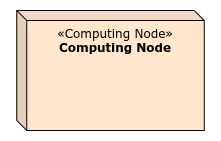

The diagram above was exported from draw.io. Its source (the exported page's mxGraphModel, read from the mxfile embedded in the PNG):
<mxGraphModel dx="798" dy="597" grid="1" gridSize="10" guides="1" tooltips="1" connect="1" arrows="1" fold="1" page="1" pageScale="1" pageWidth="827" pageHeight="1169" math="0" shadow="0">
  <root>
    <mxCell id="0" />
    <mxCell id="1" parent="0" />
    <mxCell id="2" value="" style="rounded=0;whiteSpace=wrap;html=1;strokeColor=none;" vertex="1" parent="1">
      <mxGeometry x="30" y="30" width="220" height="140" as="geometry" />
    </mxCell>
    <mxCell id="3" value="&lt;font&gt;&lt;span class=&quot;char&quot;&gt;&lt;span class=&quot;vchar&quot; id=&quot;char-node&quot;&gt;«Computing Node&lt;/span&gt;&lt;/span&gt;&lt;span class=&quot;char&quot;&gt;&lt;span class=&quot;vchar&quot; id=&quot;char-node&quot;&gt;»&lt;br&gt;&lt;div&gt;&lt;b&gt;Computing Node&lt;/b&gt;&lt;/div&gt;&lt;/span&gt;&lt;/span&gt;&lt;/font&gt;" style="shape=cube;whiteSpace=wrap;html=1;boundedLbl=1;backgroundOutline=1;darkOpacity=0.05;darkOpacity2=0.1;size=10;align=center;verticalAlign=top;fillColor=#ffe6cc;fontFamily=Verdana;" vertex="1" parent="1">
      <mxGeometry x="46.25" y="40" width="187.5" height="120" as="geometry" />
    </mxCell>
  </root>
</mxGraphModel>